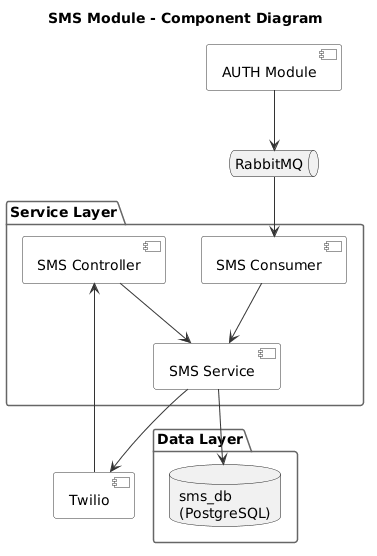

The diagram above was rendered by PlantUML. Its source (embedded in the PNG):
@startuml
' ============================================================
' Component Diagram - SMS Module (Simplified)
' ============================================================

skinparam component {
  BackgroundColor #FFFFFF
  BorderColor #333333
  ArrowColor #333333
}

skinparam package {
  BackgroundColor #FFFFFF
  BorderColor #666666
}

title SMS Module - Component Diagram

' --- External ---
queue "RabbitMQ" as mq
component "Twilio" as twilio
component "AUTH Module" as auth

' --- Service Layer ---
package "Service Layer" {
  component "SMS Consumer" as consumer
  component "SMS Service" as smsSvc
  component "SMS Controller" as smsCtrl
}

' --- Data Layer ---
package "Data Layer" {
  database "sms_db\n(PostgreSQL)" as db
}

' --- Relationships ---
auth --> mq
mq --> consumer
consumer --> smsSvc
smsSvc --> twilio
twilio --> smsCtrl
smsCtrl --> smsSvc
smsSvc --> db

@enduml